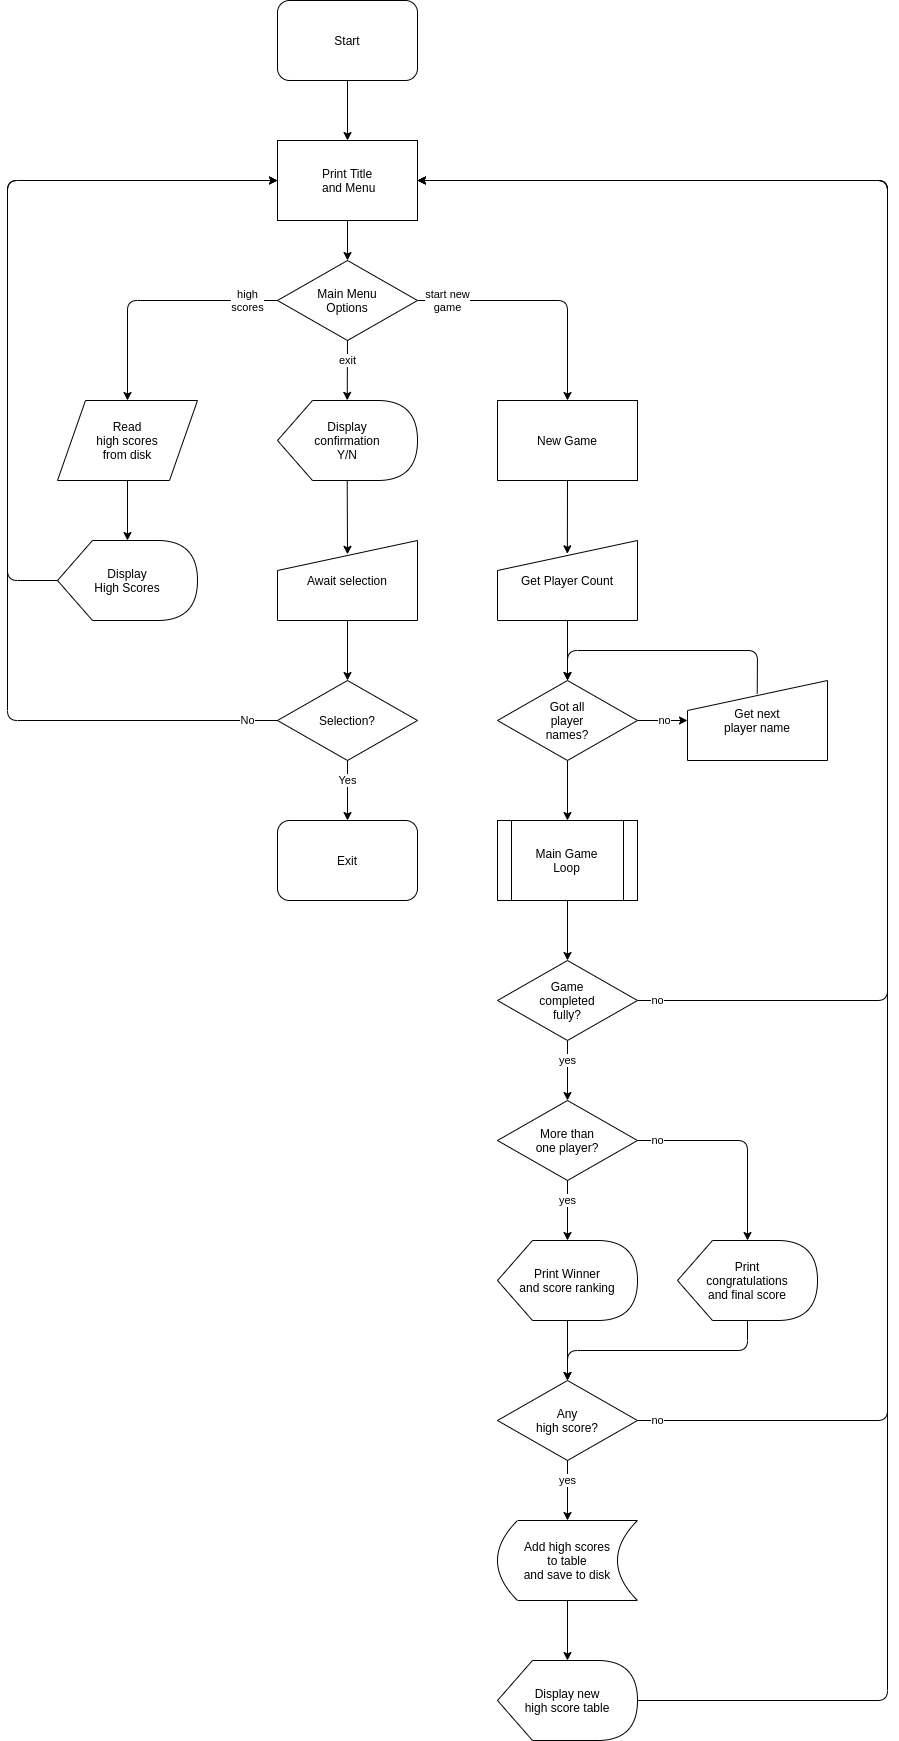

The diagram above was exported from draw.io. Its source (the exported page's mxGraphModel, read from the mxfile embedded in the PNG):
<mxGraphModel dx="3673" dy="2840" grid="1" gridSize="10" guides="1" tooltips="1" connect="1" arrows="1" fold="1" page="1" pageScale="1" pageWidth="1169" pageHeight="827" math="0" shadow="0">
  <root>
    <mxCell id="0" />
    <mxCell id="1" parent="0" />
    <mxCell id="2" value="" style="edgeStyle=orthogonalEdgeStyle;rounded=1;orthogonalLoop=1;jettySize=auto;html=1;exitX=0.5;exitY=1;exitDx=0;exitDy=0;" edge="1" source="35" target="4" parent="1">
      <mxGeometry relative="1" as="geometry">
        <mxPoint x="370" y="110" as="sourcePoint" />
      </mxGeometry>
    </mxCell>
    <mxCell id="3" value="" style="edgeStyle=orthogonalEdgeStyle;rounded=1;orthogonalLoop=1;jettySize=auto;html=1;entryX=0.5;entryY=0;entryDx=0;entryDy=0;exitX=0.5;exitY=1;exitDx=0;exitDy=0;" edge="1" source="4" target="6" parent="1">
      <mxGeometry relative="1" as="geometry" />
    </mxCell>
    <mxCell id="4" value="Print Title&lt;br&gt;&amp;nbsp;and Menu" style="whiteSpace=wrap;html=1;" vertex="1" parent="1">
      <mxGeometry x="310" y="160" width="140" height="80" as="geometry" />
    </mxCell>
    <mxCell id="5" value="start new&lt;br&gt;game" style="edgeStyle=orthogonalEdgeStyle;rounded=1;orthogonalLoop=1;jettySize=auto;html=1;exitX=1;exitY=0.5;exitDx=0;exitDy=0;entryX=0.5;entryY=0;entryDx=0;entryDy=0;" edge="1" source="6" target="8" parent="1">
      <mxGeometry x="-0.76" relative="1" as="geometry">
        <mxPoint as="offset" />
      </mxGeometry>
    </mxCell>
    <mxCell id="6" value="Main Menu&lt;br&gt;Options" style="rhombus;whiteSpace=wrap;html=1;" vertex="1" parent="1">
      <mxGeometry x="310" y="280" width="140" height="80" as="geometry" />
    </mxCell>
    <mxCell id="7" value="exit" style="endArrow=classic;html=1;exitX=0.5;exitY=1;exitDx=0;exitDy=0;startArrow=none;entryX=0.498;entryY=-0.002;entryDx=0;entryDy=0;entryPerimeter=0;" edge="1" source="6" target="43" parent="1">
      <mxGeometry x="-0.3333" width="50" height="50" relative="1" as="geometry">
        <mxPoint x="380" y="500" as="sourcePoint" />
        <mxPoint x="380" y="420" as="targetPoint" />
        <Array as="points" />
        <mxPoint as="offset" />
      </mxGeometry>
    </mxCell>
    <mxCell id="8" value="New Game" style="whiteSpace=wrap;html=1;" vertex="1" parent="1">
      <mxGeometry x="530" y="420" width="140" height="80" as="geometry" />
    </mxCell>
    <mxCell id="9" value="high&lt;br&gt;scores" style="edgeStyle=orthogonalEdgeStyle;rounded=1;orthogonalLoop=1;jettySize=auto;html=1;exitX=0;exitY=0.5;exitDx=0;exitDy=0;entryX=0.5;entryY=0;entryDx=0;entryDy=0;" edge="1" source="6" target="10" parent="1">
      <mxGeometry x="-0.76" relative="1" as="geometry">
        <mxPoint x="370" y="480" as="sourcePoint" />
        <mxPoint x="160" y="350" as="targetPoint" />
        <mxPoint as="offset" />
      </mxGeometry>
    </mxCell>
    <mxCell id="10" value="Read&lt;br&gt;high scores&lt;br&gt;from disk" style="shape=parallelogram;whiteSpace=wrap;html=1;" vertex="1" parent="1">
      <mxGeometry x="90" y="420" width="140" height="80" as="geometry" />
    </mxCell>
    <mxCell id="11" value="Get Player Count" style="shape=manualInput;rounded=0;whiteSpace=wrap;html=1;" vertex="1" parent="1">
      <mxGeometry x="530" y="560" width="140" height="80" as="geometry" />
    </mxCell>
    <mxCell id="12" value="" style="endArrow=classic;html=1;exitX=0.5;exitY=1;exitDx=0;exitDy=0;entryX=0.499;entryY=0.166;entryDx=0;entryDy=0;entryPerimeter=0;" edge="1" source="8" target="11" parent="1">
      <mxGeometry width="50" height="50" relative="1" as="geometry">
        <mxPoint x="740" y="590" as="sourcePoint" />
        <mxPoint x="790" y="540" as="targetPoint" />
      </mxGeometry>
    </mxCell>
    <mxCell id="13" value="Got all&lt;br&gt;player&lt;br&gt;names?" style="rhombus;whiteSpace=wrap;html=1;" vertex="1" parent="1">
      <mxGeometry x="530" y="700" width="140" height="80" as="geometry" />
    </mxCell>
    <mxCell id="14" value="" style="endArrow=classic;html=1;exitX=0.5;exitY=1;exitDx=0;exitDy=0;entryX=0.5;entryY=0;entryDx=0;entryDy=0;" edge="1" source="11" target="13" parent="1">
      <mxGeometry width="50" height="50" relative="1" as="geometry">
        <mxPoint x="710" y="580" as="sourcePoint" />
        <mxPoint x="760" y="530" as="targetPoint" />
      </mxGeometry>
    </mxCell>
    <mxCell id="15" value="no" style="endArrow=classic;html=1;exitX=1;exitY=0.5;exitDx=0;exitDy=0;entryX=0;entryY=0.5;entryDx=0;entryDy=0;" edge="1" source="13" target="16" parent="1">
      <mxGeometry width="50" height="50" relative="1" as="geometry">
        <mxPoint x="710" y="630" as="sourcePoint" />
        <mxPoint x="560" y="730" as="targetPoint" />
      </mxGeometry>
    </mxCell>
    <mxCell id="16" value="Get next&lt;br&gt;player name" style="shape=manualInput;rounded=0;whiteSpace=wrap;html=1;" vertex="1" parent="1">
      <mxGeometry x="720" y="700" width="140" height="80" as="geometry" />
    </mxCell>
    <mxCell id="17" value="" style="endArrow=classic;html=1;exitX=0.498;exitY=0.165;exitDx=0;exitDy=0;entryX=0.5;entryY=0;entryDx=0;entryDy=0;exitPerimeter=0;" edge="1" source="16" target="13" parent="1">
      <mxGeometry width="50" height="50" relative="1" as="geometry">
        <mxPoint x="710" y="710" as="sourcePoint" />
        <mxPoint x="760" y="660" as="targetPoint" />
        <Array as="points">
          <mxPoint x="790" y="670" />
          <mxPoint x="600" y="670" />
        </Array>
      </mxGeometry>
    </mxCell>
    <mxCell id="18" value="" style="endArrow=classic;html=1;entryX=0.5;entryY=0;entryDx=0;entryDy=0;exitX=0.5;exitY=1;exitDx=0;exitDy=0;" edge="1" source="13" target="19" parent="1">
      <mxGeometry width="50" height="50" relative="1" as="geometry">
        <mxPoint x="600" y="774" as="sourcePoint" />
        <mxPoint x="500" y="794" as="targetPoint" />
      </mxGeometry>
    </mxCell>
    <mxCell id="19" value="Main Game&lt;br&gt;Loop" style="shape=process;whiteSpace=wrap;html=1;backgroundOutline=1;" vertex="1" parent="1">
      <mxGeometry x="530" y="840" width="140" height="80" as="geometry" />
    </mxCell>
    <mxCell id="20" value="yes" style="endArrow=classic;html=1;exitX=0.5;exitY=1;exitDx=0;exitDy=0;entryX=0.5;entryY=0;entryDx=0;entryDy=0;" edge="1" source="40" target="22" parent="1">
      <mxGeometry x="-0.3333" width="50" height="50" relative="1" as="geometry">
        <mxPoint x="720" y="960" as="sourcePoint" />
        <mxPoint x="710" y="880" as="targetPoint" />
        <mxPoint as="offset" />
      </mxGeometry>
    </mxCell>
    <mxCell id="21" value="Print Winner&lt;br&gt;and score ranking" style="shape=display;whiteSpace=wrap;html=1;" vertex="1" parent="1">
      <mxGeometry x="530" y="1260" width="140" height="80" as="geometry" />
    </mxCell>
    <mxCell id="22" value="More than&lt;br&gt;one player?" style="rhombus;whiteSpace=wrap;html=1;" vertex="1" parent="1">
      <mxGeometry x="530" y="1120" width="140" height="80" as="geometry" />
    </mxCell>
    <mxCell id="23" value="Print&lt;br&gt;congratulations&lt;br&gt;and final score" style="shape=display;whiteSpace=wrap;html=1;" vertex="1" parent="1">
      <mxGeometry x="710" y="1260" width="140" height="80" as="geometry" />
    </mxCell>
    <mxCell id="24" value="Any&lt;br&gt;high score?" style="rhombus;whiteSpace=wrap;html=1;" vertex="1" parent="1">
      <mxGeometry x="530" y="1400" width="140" height="80" as="geometry" />
    </mxCell>
    <mxCell id="25" value="yes" style="endArrow=classic;html=1;exitX=0.5;exitY=1;exitDx=0;exitDy=0;entryX=0.5;entryY=0;entryDx=0;entryDy=0;" edge="1" source="22" target="21" parent="1">
      <mxGeometry x="-0.3333" width="50" height="50" relative="1" as="geometry">
        <mxPoint x="730" y="1252" as="sourcePoint" />
        <mxPoint x="780" y="1202" as="targetPoint" />
        <mxPoint as="offset" />
      </mxGeometry>
    </mxCell>
    <mxCell id="26" value="no" style="endArrow=classic;html=1;exitX=1;exitY=0.5;exitDx=0;exitDy=0;entryX=0.5;entryY=0;entryDx=0;entryDy=0;" edge="1" source="22" target="23" parent="1">
      <mxGeometry x="-0.8095" width="50" height="50" relative="1" as="geometry">
        <mxPoint x="730" y="1252" as="sourcePoint" />
        <mxPoint x="780" y="1202" as="targetPoint" />
        <Array as="points">
          <mxPoint x="780" y="1160" />
        </Array>
        <mxPoint as="offset" />
      </mxGeometry>
    </mxCell>
    <mxCell id="27" value="" style="endArrow=classic;html=1;exitX=0.5;exitY=1;exitDx=0;exitDy=0;" edge="1" source="21" target="24" parent="1">
      <mxGeometry width="50" height="50" relative="1" as="geometry">
        <mxPoint x="730" y="1482" as="sourcePoint" />
        <mxPoint x="780" y="1432" as="targetPoint" />
      </mxGeometry>
    </mxCell>
    <mxCell id="28" value="" style="endArrow=classic;html=1;exitX=0.5;exitY=1;exitDx=0;exitDy=0;entryX=0.5;entryY=0;entryDx=0;entryDy=0;" edge="1" source="23" target="24" parent="1">
      <mxGeometry width="50" height="50" relative="1" as="geometry">
        <mxPoint x="730" y="1482" as="sourcePoint" />
        <mxPoint x="780" y="1432" as="targetPoint" />
        <Array as="points">
          <mxPoint x="780" y="1370" />
          <mxPoint x="600" y="1370" />
        </Array>
      </mxGeometry>
    </mxCell>
    <mxCell id="29" value="" style="endArrow=classic;html=1;exitX=0.5;exitY=1;exitDx=0;exitDy=0;" edge="1" source="10" target="37" parent="1">
      <mxGeometry width="50" height="50" relative="1" as="geometry">
        <mxPoint x="170" y="520" as="sourcePoint" />
        <mxPoint x="180" y="320" as="targetPoint" />
        <Array as="points" />
      </mxGeometry>
    </mxCell>
    <mxCell id="30" value="yes" style="endArrow=classic;html=1;exitX=0.5;exitY=1;exitDx=0;exitDy=0;entryX=0.5;entryY=0;entryDx=0;entryDy=0;" edge="1" source="24" target="33" parent="1">
      <mxGeometry x="-0.3333" width="50" height="50" relative="1" as="geometry">
        <mxPoint x="520" y="1476" as="sourcePoint" />
        <mxPoint x="620" y="1536" as="targetPoint" />
        <mxPoint as="offset" />
      </mxGeometry>
    </mxCell>
    <mxCell id="31" value="" style="endArrow=classic;html=1;exitX=0.5;exitY=1;exitDx=0;exitDy=0;exitPerimeter=0;" edge="1" source="33" target="32" parent="1">
      <mxGeometry width="50" height="50" relative="1" as="geometry">
        <mxPoint x="620" y="1656" as="sourcePoint" />
        <mxPoint x="620" y="1706" as="targetPoint" />
      </mxGeometry>
    </mxCell>
    <mxCell id="32" value="Display new&lt;br&gt;high score table" style="shape=display;whiteSpace=wrap;html=1;" vertex="1" parent="1">
      <mxGeometry x="530" y="1680" width="140" height="80" as="geometry" />
    </mxCell>
    <mxCell id="33" value="&lt;span&gt;Add high scores&lt;/span&gt;&lt;br&gt;&lt;span&gt;to table&lt;br&gt;and save to disk&lt;/span&gt;" style="shape=dataStorage;whiteSpace=wrap;html=1;fixedSize=1;" vertex="1" parent="1">
      <mxGeometry x="530" y="1540" width="140" height="80" as="geometry" />
    </mxCell>
    <mxCell id="34" value="" style="endArrow=classic;html=1;exitX=1;exitY=0.5;exitDx=0;exitDy=0;entryX=1;entryY=0.5;entryDx=0;entryDy=0;" edge="1" source="32" target="4" parent="1">
      <mxGeometry width="50" height="50" relative="1" as="geometry">
        <mxPoint x="790" y="760" as="sourcePoint" />
        <mxPoint x="840" y="710" as="targetPoint" />
        <Array as="points">
          <mxPoint x="920" y="1720" />
          <mxPoint x="920" y="200" />
        </Array>
      </mxGeometry>
    </mxCell>
    <mxCell id="35" value="Start" style="rounded=1;whiteSpace=wrap;html=1;" vertex="1" parent="1">
      <mxGeometry x="310" y="20" width="140" height="80" as="geometry" />
    </mxCell>
    <mxCell id="36" value="Exit" style="rounded=1;whiteSpace=wrap;html=1;" vertex="1" parent="1">
      <mxGeometry x="310" y="840" width="140" height="80" as="geometry" />
    </mxCell>
    <mxCell id="37" value="Display&lt;br&gt;High Scores" style="shape=display;whiteSpace=wrap;html=1;" vertex="1" parent="1">
      <mxGeometry x="90" y="560" width="140" height="80" as="geometry" />
    </mxCell>
    <mxCell id="38" value="" style="endArrow=classic;html=1;exitX=0;exitY=0.5;exitDx=0;exitDy=0;entryX=0;entryY=0.5;entryDx=0;entryDy=0;exitPerimeter=0;" edge="1" source="37" target="4" parent="1">
      <mxGeometry width="50" height="50" relative="1" as="geometry">
        <mxPoint x="270" y="370" as="sourcePoint" />
        <mxPoint x="320" y="320" as="targetPoint" />
        <Array as="points">
          <mxPoint x="40" y="600" />
          <mxPoint x="40" y="200" />
        </Array>
      </mxGeometry>
    </mxCell>
    <mxCell id="39" value="no" style="endArrow=classic;html=1;exitX=1;exitY=0.5;exitDx=0;exitDy=0;entryX=1;entryY=0.5;entryDx=0;entryDy=0;" edge="1" source="24" target="4" parent="1">
      <mxGeometry x="-0.9796" width="50" height="50" relative="1" as="geometry">
        <mxPoint x="790" y="740" as="sourcePoint" />
        <mxPoint x="840" y="690" as="targetPoint" />
        <Array as="points">
          <mxPoint x="920" y="1440" />
          <mxPoint x="920" y="200" />
        </Array>
        <mxPoint as="offset" />
      </mxGeometry>
    </mxCell>
    <mxCell id="40" value="Game&lt;br&gt;completed&lt;br&gt;fully?" style="rhombus;whiteSpace=wrap;html=1;" vertex="1" parent="1">
      <mxGeometry x="530" y="980" width="140" height="80" as="geometry" />
    </mxCell>
    <mxCell id="41" value="" style="endArrow=classic;html=1;exitX=0.5;exitY=1;exitDx=0;exitDy=0;entryX=0.5;entryY=0;entryDx=0;entryDy=0;" edge="1" source="19" target="40" parent="1">
      <mxGeometry width="50" height="50" relative="1" as="geometry">
        <mxPoint x="620" y="1110" as="sourcePoint" />
        <mxPoint x="670" y="1060" as="targetPoint" />
      </mxGeometry>
    </mxCell>
    <mxCell id="42" value="no" style="endArrow=classic;html=1;exitX=1;exitY=0.5;exitDx=0;exitDy=0;entryX=1;entryY=0.5;entryDx=0;entryDy=0;" edge="1" source="40" target="4" parent="1">
      <mxGeometry x="-0.9744" width="50" height="50" relative="1" as="geometry">
        <mxPoint x="930" y="1160" as="sourcePoint" />
        <mxPoint x="980" y="1110" as="targetPoint" />
        <Array as="points">
          <mxPoint x="920" y="1020" />
          <mxPoint x="920" y="200" />
        </Array>
        <mxPoint as="offset" />
      </mxGeometry>
    </mxCell>
    <mxCell id="43" value="Display&lt;br&gt;confirmation&lt;br&gt;Y/N" style="shape=display;whiteSpace=wrap;html=1;" vertex="1" parent="1">
      <mxGeometry x="310" y="420" width="140" height="80" as="geometry" />
    </mxCell>
    <mxCell id="44" value="Await selection" style="shape=manualInput;rounded=0;whiteSpace=wrap;html=1;" vertex="1" parent="1">
      <mxGeometry x="310" y="560" width="140" height="80" as="geometry" />
    </mxCell>
    <mxCell id="45" value="Selection?" style="rhombus;whiteSpace=wrap;html=1;" vertex="1" parent="1">
      <mxGeometry x="310" y="700" width="140" height="80" as="geometry" />
    </mxCell>
    <mxCell id="46" value="" style="endArrow=classic;html=1;exitX=0.498;exitY=1.003;exitDx=0;exitDy=0;exitPerimeter=0;entryX=0.5;entryY=0.173;entryDx=0;entryDy=0;entryPerimeter=0;" edge="1" source="43" target="44" parent="1">
      <mxGeometry width="50" height="50" relative="1" as="geometry">
        <mxPoint x="350" y="570" as="sourcePoint" />
        <mxPoint x="400" y="520" as="targetPoint" />
      </mxGeometry>
    </mxCell>
    <mxCell id="47" value="" style="endArrow=classic;html=1;exitX=0.5;exitY=1;exitDx=0;exitDy=0;entryX=0.5;entryY=0;entryDx=0;entryDy=0;" edge="1" source="44" target="45" parent="1">
      <mxGeometry width="50" height="50" relative="1" as="geometry">
        <mxPoint x="350" y="680" as="sourcePoint" />
        <mxPoint x="380" y="680" as="targetPoint" />
      </mxGeometry>
    </mxCell>
    <mxCell id="48" value="No" style="endArrow=classic;html=1;exitX=0;exitY=0.5;exitDx=0;exitDy=0;entryX=0;entryY=0.5;entryDx=0;entryDy=0;" edge="1" source="45" target="4" parent="1">
      <mxGeometry x="-0.9434" width="50" height="50" relative="1" as="geometry">
        <mxPoint x="560" y="660" as="sourcePoint" />
        <mxPoint x="380" y="830" as="targetPoint" />
        <mxPoint as="offset" />
        <Array as="points">
          <mxPoint x="40" y="740" />
          <mxPoint x="40" y="200" />
        </Array>
      </mxGeometry>
    </mxCell>
    <mxCell id="49" value="Yes" style="endArrow=classic;html=1;exitX=0.5;exitY=1;exitDx=0;exitDy=0;entryX=0.5;entryY=0;entryDx=0;entryDy=0;" edge="1" source="45" target="36" parent="1">
      <mxGeometry x="-0.3333" width="50" height="50" relative="1" as="geometry">
        <mxPoint x="500" y="660" as="sourcePoint" />
        <mxPoint x="550" y="610" as="targetPoint" />
        <mxPoint as="offset" />
      </mxGeometry>
    </mxCell>
  </root>
</mxGraphModel>